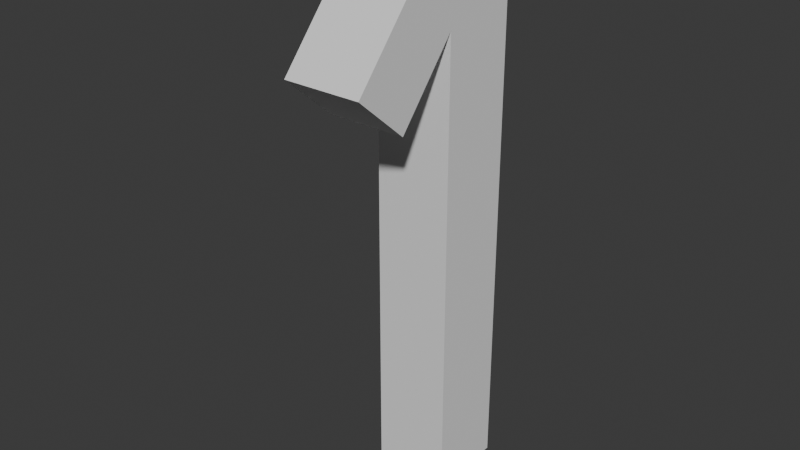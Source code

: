 # Source: Num_1.blend  (saved by Blender 4.1.24; exported with 4.5.12 LTS)
import bpy
from mathutils import Matrix  # noqa: F401  (used for matrix-valued properties, if any)

bpy.ops.wm.read_factory_settings(use_empty=True)
scene = bpy.context.scene
scene.name = 'Scene'

# ---- world
world_world = bpy.data.worlds.new('World'); scene.world = world_world
world_world.use_nodes = True; world_world.node_tree.nodes.clear()
_N = world_world.node_tree.nodes; _L = world_world.node_tree.links
n0 = _N.new('ShaderNodeOutputWorld'); n0.name = 'World Output'; n0.location = (300, 300)
n1 = _N.new('ShaderNodeBackground'); n1.name = 'Background'; n1.location = (10, 300)
n1.inputs[0].default_value = (0.05088, 0.05088, 0.05088, 1.0)
_L.new(n1.outputs[0], n0.inputs[0])
n0.is_active_output = True
world_world.color = (0.05088, 0.05088, 0.05088)
world_world.use_sun_shadow = False
world_world.sun_shadow_jitter_overblur = 0.0

# ---- meshes
me_plane = bpy.data.meshes.new('Plane')
me_plane.from_pydata([(-0.7222, -0.1, -0.1), (0.7407, -0.1, -0.1), (-0.7222, 0.1, -0.1), (0.7407, 0.1, -0.1), (-0.4555, -0.1, -0.1), (-0.383, -0.3883, -0.1), (-0.2683, -0.2551, -0.1), (-0.4555, -0.1, 0.1), (0.7407, -0.1, 0.1), (-0.7222, 0.1, 0.1), (0.7407, 0.1, 0.1), (-0.7222, -0.1, 0.1), (-0.383, -0.3883, 0.1), (-0.2683, -0.2551, 0.1)], [], [(0, 2, 3, 1, 4), (0, 4, 6, 5), (11, 7, 8, 10, 9), (11, 12, 13, 7), (2, 0, 11, 9), (4, 1, 8, 7), (6, 4, 7, 13), (0, 5, 12, 11), (1, 3, 10, 8), (3, 2, 9, 10), (5, 6, 13, 12)])
_uv = me_plane.uv_layers.new(name='UVMap')
_uv.uv.foreach_set('vector', [0.3333, 0.3333, 0.3333, 0.6667, 0.6667, 0.6667, 0.6667, 0.3333, 0.3941, 0.3333, 0.3333, 0.3333, 0.3941, 0.3333, 0.4368, 0.2759, 0.4106, 0.2266, 0.3333, 0.3333, 0.3941, 0.3333, 0.6667, 0.3333, 0.6667, 0.6667, 0.3333, 0.6667, 0.3333, 0.3333, 0.4106, 0.2266, 0.4368, 0.2759, 0.3941, 0.3333, 0.3333, 0.6667, 0.3333, 0.3333, 0.3333, 0.3333, 0.3333, 0.6667, 0.3941, 0.3333, 0.6667, 0.3333, 0.6667, 0.3333, 0.3941, 0.3333, 0.4368, 0.2759, 0.3941, 0.3333, 0.3941, 0.3333, 0.4368, 0.2759, 0.3333, 0.3333, 0.4106, 0.2266, 0.4106, 0.2266, 0.3333, 0.3333, 0.6667, 0.3333, 0.6667, 0.6667, 0.6667, 0.6667, 0.6667, 0.3333, 0.6667, 0.6667, 0.3333, 0.6667, 0.3333, 0.6667, 0.6667, 0.6667, 0.4106, 0.2266, 0.4368, 0.2759, 0.4368, 0.2759, 0.4106, 0.2266])
me_plane.update()

# ---- objects
ob_plane = bpy.data.objects.new('Plane', me_plane)

# ---- transforms, parenting, visibility, modifiers, constraints
ob_plane.location = (0.0, 0.0, 0.0)
ob_plane.rotation_euler = (-0.0, 1.571, 0.0)

# ---- collection membership
scene.collection.objects.link(ob_plane)

# ---- scene / render settings (as saved in the file)
scene.frame_start = 1; scene.frame_end = 250; scene.frame_set(1)
scene.render.engine = 'BLENDER_EEVEE_NEXT'
scene.cycles.sampling_pattern = 'TABULATED_SOBOL'
scene.eevee.ray_tracing_options.trace_max_roughness = 0.0
bpy.context.view_layer.update()

# ---- added for rendering (the .blend has no active camera and no usable light): camera, sun
cam_auto = bpy.data.cameras.new('AutoCamera')
cam_auto.lens = 50.0
cam_auto.sensor_width = 36.0
cam_auto.clip_end = 1000.0
ob_auto_camera = bpy.data.objects.new('AutoCamera', cam_auto)
scene.collection.objects.link(ob_auto_camera)
ob_auto_camera.location = (1.43889, -1.8708, 1.14189)
ob_auto_camera.rotation_euler = (1.09748, -7.21219e-08, 0.694738)
scene.camera = ob_auto_camera
light_auto_sun = bpy.data.lights.new('AutoSun', 'SUN')
light_auto_sun.energy = 3.0
light_auto_sun.angle = 0.0523599
ob_auto_sun = bpy.data.objects.new('AutoSun', light_auto_sun)
scene.collection.objects.link(ob_auto_sun)
ob_auto_sun.rotation_euler = (0.872665, 0.174533, 0.523599)
bpy.context.view_layer.update()
